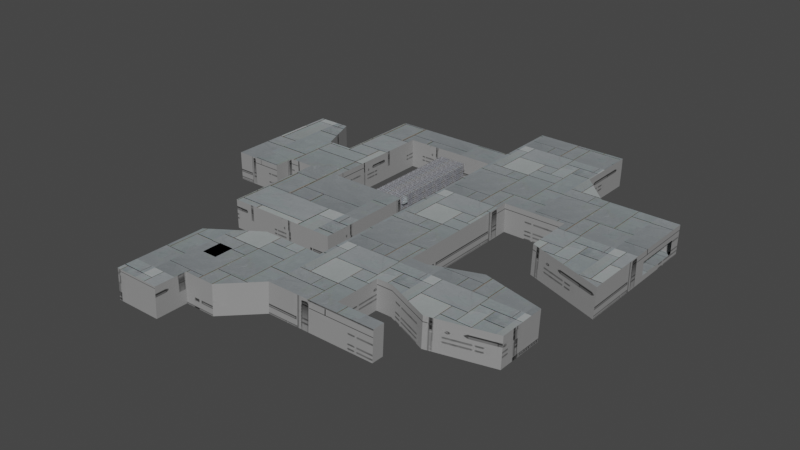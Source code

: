 # Source: Lab.blend  (saved by Blender 3.4.6; exported with 4.5.12 LTS)
import bpy
from mathutils import Matrix  # noqa: F401  (used for matrix-valued properties, if any)

bpy.ops.wm.read_factory_settings(use_empty=True)
scene = bpy.context.scene
scene.name = 'Scene'

# ---- collections
col_collection = bpy.data.collections.new('Collection'); scene.collection.children.link(col_collection)

# ---- images (referenced by path relative to the original .blend; pixels are not part of the script)
import os
ASSET_DIR = os.environ.get("B2B_ASSET_DIR", "")  # directory of the original .blend (textures are referenced by path, not embedded)
HERE = os.path.dirname(os.path.abspath(__file__))  # packed textures are extracted next to this script under _unpacked/

def load_image(name, relpath, width, height, colorspace="sRGB"):
    """Load a texture the original file referenced (path relative to the .blend, or extracted next to this script)."""
    p = next((c for c in (os.path.join(HERE, relpath), os.path.join(ASSET_DIR, relpath)) if relpath and os.path.exists(c)), "")
    if p:
        img = bpy.data.images.load(p, check_existing=True)
        img.name = name
    else:  # same state as the original file: an image datablock whose file is absent (Cycles renders it pink)
        img = bpy.data.images.new(name, width, height)
        img.source = "FILE"
        img.filepath = "//" + (relpath or name)
    img.colorspace_settings.name = colorspace
    return img
img_tiles_png = load_image('tiles.png', '_unpacked/tiles.41fae477.png', 459, 202, 'sRGB')
img_bb01ad42cbb1c703e01b649f49b94cc1_jpg = load_image('bb01ad42cbb1c703e01b649f49b94cc1.jpg', '_unpacked/bb01ad42cbb1c703e01b649f49b94cc1.41ca3262.jpg', 336, 499, 'sRGB')
img_978460518b0c7721d63d74803637e613_jpg = load_image('978460518b0c7721d63d74803637e613.jpg', '_unpacked/978460518b0c7721d63d74803637e613.9b2caef0.jpg', 564, 564, 'sRGB')

# ---- materials (node trees are filled in below, after node groups)
mat_material = bpy.data.materials.new('Material')
mat_material.alpha_threshold = 0.0
mat_material.use_transparent_shadow = False
mat_material.roughness = 0.5
mat_material.line_color = (0.0, 0.0, 0.0, 1.0)
mat_floor = bpy.data.materials.new('Floor')
mat_floor.use_transparent_shadow = False
mat_walls = bpy.data.materials.new('Walls')
mat_walls.use_transparent_shadow = False

# ---- node groups
ng_auto_smooth = bpy.data.node_groups.new('Auto Smooth', 'GeometryNodeTree')
_s = ng_auto_smooth.interface.new_socket(name='Geometry', in_out='OUTPUT', socket_type='NodeSocketGeometry')
_s = ng_auto_smooth.interface.new_socket(name='Geometry', in_out='INPUT', socket_type='NodeSocketGeometry')
_s = ng_auto_smooth.interface.new_socket(name='Angle', in_out='INPUT', socket_type='NodeSocketFloat')
_s.subtype = 'ANGLE'
_s.min_value = 0.0
_s.max_value = 3.142
ng_auto_smooth.is_modifier = True
_N = ng_auto_smooth.nodes; _L = ng_auto_smooth.links
n0 = _N.new('NodeGroupOutput'); n0.name = 'Group Output'; n0.location = (480, -100)
n1 = _N.new('NodeGroupInput'); n1.name = 'Group Input'; n1.location = (-420, -300)
n2 = _N.new('NodeGroupInput'); n2.name = 'Group Input.001'; n2.location = (-60, -100)
n3 = _N.new('GeometryNodeSetShadeSmooth'); n3.name = 'Set Shade Smooth'; n3.location = (120, -100)
n3.domain = 'EDGE'
n4 = _N.new('GeometryNodeSetShadeSmooth'); n4.name = 'Set Shade Smooth.001'; n4.location = (300, -100)
n5 = _N.new('GeometryNodeInputMeshEdgeAngle'); n5.name = 'Edge Angle'; n5.location = (-420, -220)
n6 = _N.new('GeometryNodeInputEdgeSmooth'); n6.name = 'Is Edge Smooth'; n6.location = (-60, -160)
n7 = _N.new('GeometryNodeInputShadeSmooth'); n7.name = 'Is Face Smooth'; n7.location = (-240, -340)
n8 = _N.new('FunctionNodeBooleanMath'); n8.name = 'Boolean Math'; n8.location = (-60, -220)
n9 = _N.new('FunctionNodeCompare'); n9.name = 'Compare'; n9.location = (-240, -180)
n9.operation = 'LESS_EQUAL'
_L.new(n5.outputs[0], n9.inputs[0])
_L.new(n4.outputs[0], n0.inputs[0])
_L.new(n1.outputs[1], n9.inputs[1])
_L.new(n9.outputs[0], n8.inputs[0])
_L.new(n7.outputs[0], n8.inputs[1])
_L.new(n2.outputs[0], n3.inputs[0])
_L.new(n6.outputs[0], n3.inputs[1])
_L.new(n3.outputs[0], n4.inputs[0])
_L.new(n8.outputs[0], n3.inputs[2])
n0.is_active_output = True

# ---- material node trees
mat_material.use_nodes = True; mat_material.node_tree.nodes.clear()
_N = mat_material.node_tree.nodes; _L = mat_material.node_tree.links
n0 = _N.new('ShaderNodeOutputMaterial'); n0.name = 'Material Output'; n0.location = (300, 300)
n1 = _N.new('ShaderNodeTexImage'); n1.name = 'Image Texture'; n1.location = (-370, 213)
n1.image = img_tiles_png
n2 = _N.new('ShaderNodeBsdfPrincipled'); n2.name = 'Principled BSDF'; n2.location = (20, 282)
n2.distribution = 'GGX'
n2.subsurface_method = 'RANDOM_WALK_SKIN'
n2.inputs[1].default_value = 0.6591
n2.inputs[2].default_value = 0.0
n2.inputs[3].default_value = 1.45
n2.inputs[13].default_value = 0.0
n2.inputs[27].default_value = (0.0, 0.0, 0.0, 1.0)
n2.inputs[28].default_value = 1.0
_L.new(n2.outputs[0], n0.inputs[0])
_L.new(n1.outputs[0], n2.inputs[0])
n0.is_active_output = True
mat_floor.use_nodes = True; mat_floor.node_tree.nodes.clear()
_N = mat_floor.node_tree.nodes; _L = mat_floor.node_tree.links
n0 = _N.new('ShaderNodeBsdfPrincipled'); n0.name = 'Principled BSDF'; n0.location = (10, 300)
n0.distribution = 'GGX'
n0.subsurface_method = 'RANDOM_WALK_SKIN'
n0.inputs[2].default_value = 0.7455
n0.inputs[3].default_value = 1.45
n0.inputs[13].default_value = 0.0
n0.inputs[27].default_value = (0.0, 0.0, 0.0, 1.0)
n0.inputs[28].default_value = 1.0
n1 = _N.new('ShaderNodeOutputMaterial'); n1.name = 'Material Output'; n1.location = (300, 300)
n2 = _N.new('ShaderNodeTexImage'); n2.name = 'Image Texture'; n2.location = (-307, 158)
n2.image = img_bb01ad42cbb1c703e01b649f49b94cc1_jpg
n2.interpolation = 'Closest'
_L.new(n0.outputs[0], n1.inputs[0])
_L.new(n2.outputs[0], n0.inputs[0])
n1.is_active_output = True
mat_walls.use_nodes = True; mat_walls.node_tree.nodes.clear()
_N = mat_walls.node_tree.nodes; _L = mat_walls.node_tree.links
n0 = _N.new('ShaderNodeBsdfPrincipled'); n0.name = 'Principled BSDF'; n0.location = (10, 300)
n0.distribution = 'GGX'
n0.subsurface_method = 'RANDOM_WALK_SKIN'
n0.inputs[3].default_value = 1.45
n0.inputs[27].default_value = (0.0, 0.0, 0.0, 1.0)
n0.inputs[28].default_value = 1.0
n1 = _N.new('ShaderNodeOutputMaterial'); n1.name = 'Material Output'; n1.location = (300, 300)
n2 = _N.new('ShaderNodeTexImage'); n2.name = 'Image Texture'; n2.location = (-377, 189)
n2.image = img_978460518b0c7721d63d74803637e613_jpg
_L.new(n0.outputs[0], n1.inputs[0])
_L.new(n2.outputs[0], n0.inputs[0])
n1.is_active_output = True

# ---- world
world_world = bpy.data.worlds.new('World'); scene.world = world_world
world_world.use_nodes = True; world_world.node_tree.nodes.clear()
_N = world_world.node_tree.nodes; _L = world_world.node_tree.links
n0 = _N.new('ShaderNodeOutputWorld'); n0.name = 'World Output'; n0.location = (300, 300)
n1 = _N.new('ShaderNodeBackground'); n1.name = 'Background'; n1.location = (10, 300)
n1.inputs[0].default_value = (0.05088, 0.05088, 0.05088, 1.0)
_L.new(n1.outputs[0], n0.inputs[0])
n0.is_active_output = True
world_world.color = (0.05088, 0.05088, 0.05088)
world_world.use_sun_shadow = False
world_world.sun_shadow_jitter_overblur = 0.0

# ---- meshes
me_plane = bpy.data.meshes.new('Plane')
me_plane.from_pydata([(-4.633, -2.357, 0.5589), (-0.4486, -2.357, 0.5589), (-4.633, 1.201, 0.5589), (-0.4486, 1.201, 0.5589), (-2.123, -2.357, 0.5589), (-2.123, 1.201, 0.5589), (-4.633, 3.867, 0.5589), (-3.168, 3.867, 0.5589), (-4.633, -0.578, 0.5589), (-0.4486, -0.578, 0.5589), (-2.123, -0.578, 0.5589), (-4.633, -3.69, 0.5589), (-2.123, -3.69, 0.5589), (-5.328, -2.357, 0.5589), (-5.328, 1.201, 0.5589), (-5.328, 3.867, 0.5589), (-5.328, -0.578, 0.5589), (-5.328, -3.69, 0.5589), (-5.328, -2.357, 2.403), (-5.328, 1.201, 2.403), (-5.328, 3.867, 2.403), (-5.328, -0.578, 2.403), (-5.328, -3.69, 2.403), (-4.633, 3.867, 2.403), (-3.168, 3.867, 2.403), (1.778, -2.357, 0.5589), (1.778, 1.201, 0.5589), (1.778, -0.578, 0.5589), (-0.4486, -8.56, 0.5589), (1.778, -8.56, 0.5589), (6.75, -2.353, 0.5589), (6.75, -8.56, 0.5589), (-0.4486, 6.813, 0.5589), (1.778, 6.813, 0.5589), (-0.4486, 4.849, 0.5589), (1.778, 4.849, 0.5589), (7.822, 6.813, 0.5589), (7.822, 4.849, 0.5589), (-2.123, -2.357, 2.403), (-2.123, 1.201, 2.403), (-3.168, 3.867, 2.403), (-4.633, -3.69, 2.403), (-2.123, -3.69, 2.403), (-0.4486, -2.357, 2.403), (-0.4486, -8.56, 2.403), (-0.4486, 1.201, 2.403), (-0.4486, 6.813, 2.403), (1.778, 6.813, 2.403), (-0.4486, 4.849, 2.403), (7.822, 6.868, 2.403), (1.778, -2.357, 2.403), (1.778, 1.201, 2.403), (1.778, -0.578, 2.403), (6.75, -2.353, 2.403), (1.778, 4.849, 2.403), (7.822, 4.904, 2.403), (1.778, -8.56, 2.403), (6.75, -8.56, 2.403), (13.82, 6.813, 0.5589), (15.82, 4.849, 0.5589), (7.822, 10.81, 0.5589), (13.82, 10.81, 0.5589), (7.822, 0.959, 0.5589), (15.82, 0.959, 0.5589), (20.82, 4.849, 0.5589), (20.82, 0.959, 0.5589), (15.82, -2.245, 0.5589), (20.82, -4.057, 0.5589), (10.82, 6.813, 0.5589), (11.82, 4.849, 0.5589), (10.82, 10.81, 0.5589), (11.82, 0.959, 0.5589), (7.822, -14.15, 0.5589), (11.82, -14.15, 0.5589), (7.822, -7.651, 0.5589), (11.82, -7.651, 0.5589), (7.822, -10.4, 0.5589), (11.82, -10.41, 0.5589), (12.82, -7.651, 0.5589), (12.82, -10.41, 0.5589), (15.82, -6.574, 0.5589), (15.82, -11.7, 0.5589), (19.82, -7.565, 0.5589), (19.82, -10.71, 0.5589), (5.822, -10.39, 0.5589), (11.82, -13.39, 0.5589), (5.822, -14.15, 0.5589), (4.822, -10.39, 0.5589), (5.822, -16.15, 0.5589), (3.822, -16.15, 0.5589), (3.822, -10.39, 0.5589), (0.8221, -16.15, 0.5589), (0.8221, -12.39, 0.5589), (3.822, -18.15, 0.5589), (0.8221, -18.15, 0.5589), (14.82, -14.15, 0.5589), (14.82, -13.39, 0.5589), (3.822, -12.81, 0.5589), (3.822, -14.03, 0.5589), (2.853, -12.81, 0.5589), (2.853, -14.03, 0.5589), (3.822, -12.81, 2.403), (3.822, -14.03, 2.403), (2.853, -12.81, 2.403), (2.853, -14.03, 2.403), (13.82, 6.923, 2.403), (15.82, 4.959, 2.403), (7.822, 10.92, 2.403), (13.82, 10.92, 2.403), (7.822, 0.959, 2.403), (15.82, 0.959, 2.403), (20.82, 4.959, 2.403), (20.82, 0.959, 2.403), (15.82, -2.135, 2.403), (20.82, -3.947, 2.403), (10.82, 10.92, 2.403), (11.82, 0.959, 2.403), (7.822, -14.04, 2.403), (11.82, -14.04, 2.403), (7.822, -7.541, 2.403), (11.82, -7.541, 2.403), (7.822, -10.29, 2.403), (11.82, -10.3, 2.403), (12.82, -7.541, 2.403), (12.82, -10.3, 2.403), (15.82, -6.464, 2.403), (15.82, -11.59, 2.403), (19.82, -7.455, 2.403), (19.82, -10.6, 2.403), (5.822, -10.28, 2.403), (11.82, -13.28, 2.403), (4.822, -10.28, 2.403), (5.822, -16.04, 2.403), (3.822, -16.04, 2.403), (3.822, -10.28, 2.403), (0.8221, -16.04, 2.403), (0.8221, -12.28, 2.403), (3.822, -18.04, 2.403), (0.8221, -18.04, 2.403), (14.82, -14.04, 2.403), (14.82, -13.28, 2.403), (4.856, -2.353, 0.5589), (4.856, -8.56, 0.5589), (4.856, -2.353, 2.403), (4.856, -8.56, 2.403), (6.75, 3.736, 0.5589), (4.856, 3.736, 0.5589), (6.75, 3.736, 2.403), (4.856, 3.736, 2.403), (4.856, 1.379, 0.5589), (4.856, 0.8784, 0.5589), (5.94, 1.379, 0.5589), (5.94, 0.8784, 0.5589), (4.856, 1.379, 2.061), (4.856, 0.8784, 2.061), (5.94, 1.379, 2.061), (5.94, 0.8784, 2.061), (4.856, -0.4918, 0.5589), (4.856, -0.8876, 0.5589), (5.94, -0.4918, 0.5589), (5.94, -0.8876, 0.5589), (4.856, -0.4918, 2.061), (4.856, -0.8876, 2.061), (5.94, -0.4918, 2.061), (5.94, -0.8876, 2.061), (4.856, 2.906, 0.5589), (4.856, 2.503, 0.5589), (5.94, 2.503, 0.5589), (5.94, 2.906, 0.5589), (4.856, 2.906, 2.061), (4.856, 2.503, 2.061), (5.94, 2.503, 2.061), (5.94, 2.906, 2.061), (5.94, -0.4918, 1.859), (5.94, -0.8876, 1.859), (5.94, 1.379, 1.859), (5.94, 0.8784, 1.859), (5.94, 2.906, 1.859), (5.94, 2.503, 1.859), (6.75, -2.353, 2.403), (4.856, -2.353, 2.403), (6.75, 3.943, 2.403), (4.856, 3.943, 2.403), (4.856, -1.952, 0.5261), (4.856, -2.353, 0.5261), (5.54, -1.952, 0.5261), (5.54, -2.353, 0.5261), (4.856, -1.952, 2.061), (4.856, -2.353, 2.061), (5.54, -1.952, 2.061), (5.54, -2.353, 2.061), (5.54, -1.952, 1.859), (5.54, -2.353, 1.859), (6.946, -1.952, 2.061), (6.946, -2.353, 2.061), (4.856, -1.952, 2.421), (5.54, -1.952, 2.421), (6.946, -1.952, 2.421), (6.432, -8.56, 0.5589), (-5.328, 1.201, 1.948), (-5.328, 3.867, 1.948), (-5.328, 3.867, 1.073), (-5.328, 1.201, 1.133), (-5.328, 3.593, 1.948), (-5.328, 3.593, 1.133), (-5.328, 3.593, 0.5589), (-5.328, 3.593, 2.403), (-5.328, -2.357, 1.898), (-5.328, -2.357, 1.133), (-5.328, -0.578, 1.898), (-5.328, -0.578, 1.133), (-5.328, -3.056, 1.898), (-5.328, -3.056, 1.133), (1.778, 6.813, 1.845), (-0.4486, 6.813, 1.845), (3.503, 6.829, 1.845), (1.778, 6.813, 1.037), (-0.4486, 6.813, 1.037), (3.503, 6.813, 1.037), (0.01513, 6.813, 1.037), (0.01513, 6.813, 1.845), (20.82, 0.959, 1.752), (20.82, 4.135, 1.752), (20.82, 0.959, 0.8982), (20.82, 4.135, 0.8982)], [(184, 183)], [(10, 9, 3, 5), (8, 10, 5, 2), (2, 5, 7, 6), (0, 4, 10, 8), (4, 1, 9, 10), (4, 0, 11, 12), (8, 2, 14, 16), (11, 0, 13, 17), (0, 8, 16, 13), (2, 6, 15, 205, 14), (16, 14, 202, 199, 19, 21, 209, 210), (13, 16, 210, 208), (17, 13, 208, 212, 211, 207, 18, 22), (14, 205, 204, 202), (6, 7, 24, 23), (6, 23, 20, 200, 201, 15), (9, 1, 25, 27), (3, 9, 27, 26), (25, 1, 28, 29), (34, 35, 33, 32), (3, 26, 35, 34), (33, 35, 37, 36), (4, 12, 42, 38), (12, 11, 41, 42), (7, 5, 39, 40), (11, 17, 22, 41), (28, 1, 43, 44), (32, 33, 216, 219, 217), (33, 36, 49, 215, 218, 216), (34, 32, 217, 214, 46, 48), (3, 34, 48, 45), (26, 27, 52, 51), (27, 25, 50, 52), (37, 35, 54, 55), (35, 26, 51, 54), (1, 4, 38, 43), (3, 45, 39, 5), (142, 29, 56, 144), (29, 28, 44, 56), (31, 57, 53, 30), (144, 143, 53, 57), (68, 69, 59, 58), (68, 58, 61, 70), (69, 37, 62, 71), (59, 63, 65, 64), (65, 63, 66, 67), (59, 69, 71, 63), (36, 68, 70, 60), (36, 37, 69, 68), (85, 84, 72, 73), (71, 62, 74, 75), (75, 74, 76, 77), (75, 77, 79, 78), (78, 79, 81, 80), (80, 81, 83, 82), (77, 76, 84, 85), (72, 84, 87, 86), (72, 86, 89, 88), (86, 87, 90, 97, 98, 89), (89, 98, 100, 99, 97, 90, 92, 91), (89, 91, 94, 93), (85, 73, 95, 96), (101, 103, 104, 102), (99, 100, 104, 103), (98, 97, 101, 102), (100, 98, 102, 104), (97, 99, 103, 101), (61, 58, 105, 108), (79, 77, 122, 124), (85, 96, 140, 130), (63, 71, 116, 110), (75, 78, 123, 120), (88, 89, 133, 132), (37, 55, 109, 62), (81, 79, 124, 126), (73, 72, 117, 118), (72, 88, 132, 117), (64, 65, 223, 224, 222, 111), (78, 80, 125, 123), (90, 87, 131, 134), (59, 64, 111, 106), (82, 83, 128, 127), (71, 75, 120, 116), (91, 92, 136, 135), (83, 81, 126, 128), (74, 62, 109, 119), (92, 90, 134, 136), (67, 66, 113, 114), (80, 82, 127, 125), (65, 67, 114, 112, 221, 223), (84, 76, 121, 129), (58, 59, 106, 105), (93, 94, 138, 137), (66, 63, 110, 113), (76, 74, 119, 121), (94, 91, 135, 138), (77, 85, 130, 122), (89, 93, 137, 133), (60, 70, 115, 107), (96, 95, 139, 140), (70, 61, 108, 115), (87, 84, 129, 131), (36, 60, 107, 49), (95, 73, 118, 139), (21, 19, 206, 20, 23, 24, 40, 39, 45, 48, 46, 47, 49, 55, 54, 51, 52, 50, 143, 144, 56, 44, 43, 38, 42, 41, 22, 18), (31, 198, 142, 144, 57), (25, 141, 143, 50), (25, 29, 142, 141), (146, 145, 147, 148), (154, 156, 155, 153), (176, 175, 155, 156), (149, 150, 154, 153), (150, 152, 176, 156, 154), (151, 149, 153, 155, 175), (162, 164, 163, 161), (174, 173, 163, 164), (157, 158, 162, 161), (158, 160, 174, 164, 162), (159, 157, 161, 163, 173), (170, 171, 172, 169), (168, 165, 169, 172, 177), (166, 167, 178, 171, 170), (178, 177, 172, 171), (165, 166, 170, 169), (170, 169, 165, 146, 148, 143, 141, 158, 162, 161, 157, 150, 154, 153, 149, 166), (145, 30, 53, 147), (160, 159, 173, 174), (152, 151, 175, 176), (167, 168, 177, 178), (53, 143, 180, 179), (179, 180, 182, 181), (188, 190, 189, 187), (192, 191, 189, 190), (185, 183, 187, 189, 191), (186, 185, 191, 192), (190, 189, 193, 194), (141, 142, 198, 30), (184, 186, 192, 190, 188), (194, 179, 180, 188, 190), (193, 189, 196, 197), (189, 187, 195, 196), (198, 31, 30), (145, 146, 165, 168, 167, 166, 149, 151, 152, 150, 157, 159, 160, 158, 141, 30), (185, 186, 183), (199, 203, 206, 19), (204, 205, 15, 201), (203, 204, 201, 200), (206, 203, 200, 20), (207, 209, 21, 18), (213, 215, 49, 47), (214, 220, 213, 47, 46), (111, 222, 221, 112), (217, 219, 220, 214), (49, 107, 115, 108, 105, 106, 111, 112, 114, 113, 110, 116, 120, 123, 125, 127, 128, 126, 124, 122, 130, 140, 139, 118, 117, 132, 133, 137, 138, 135, 136, 134, 131, 129, 121, 119, 109, 55)])
me_plane.polygons.foreach_set('use_smooth', [1, 1, 1, 1, 1, 1, 1, 1, 1, 1, 1, 1, 1, 1, 1, 1, 1, 1, 1, 1, 1, 1, 1, 1, 1, 1, 1, 1, 1, 1, 1, 1, 1, 1, 1, 1, 1, 1, 1, 1, 1, 1, 1, 1, 1, 1, 1, 1, 1, 1, 1, 1, 1, 1, 1, 1, 1, 1, 1, 1, 1, 1, 1, 1, 1, 1, 1, 1, 1, 1, 1, 1, 1, 1, 1, 1, 1, 1, 1, 1, 1, 1, 1, 1, 1, 1, 1, 1, 1, 1, 1, 1, 1, 1, 1, 1, 1, 1, 1, 1, 1, 1, 1, 1, 1, 1, 1, 1, 1, 1, 1, 1, 1, 1, 1, 1, 1, 1, 1, 1, 1, 1, 1, 1, 1, 1, 1, 1, 1, 1, 1, 1, 1, 1, 1, 1, 1, 1, 0, 1, 1, 1, 1, 1, 1, 1, 1, 1, 1, 1, 1, 1, 1, 1])
me_plane.polygons.foreach_set('material_index', [1, 1, 1, 1, 1, 1, 1, 1, 1, 1, 2, 2, 2, 2, 2, 2, 1, 1, 1, 1, 1, 1, 2, 2, 2, 2, 2, 2, 2, 2, 2, 2, 2, 2, 2, 2, 2, 2, 2, 2, 1, 1, 1, 1, 1, 1, 1, 1, 1, 1, 1, 1, 1, 1, 1, 1, 1, 1, 1, 1, 1, 1, 0, 0, 0, 0, 0, 2, 2, 2, 2, 2, 2, 2, 2, 2, 2, 2, 2, 2, 2, 2, 2, 2, 2, 2, 2, 2, 2, 2, 2, 2, 2, 2, 2, 2, 2, 2, 2, 2, 2, 2, 2, 2, 1, 2, 2, 1, 0, 1, 0, 0, 0, 0, 1, 0, 0, 0, 0, 1, 0, 0, 0, 0, 0, 0, 0, 0, 0, 1, 0, 1, 0, 0, 0, 1, 1, 0, 0, 1, 1, 1, 0, 0, 2, 2, 2, 2, 2, 2, 2, 2, 2, 1])
_uv = me_plane.uv_layers.new(name='UVMap')
_uv.uv.foreach_set('vector', [-0.7983, 1.302, -0.4742, 1.302, -0.4742, 1.771, -0.7983, 1.771, 0.0009091, 0.564, 0.4867, 0.564, 0.4867, 1.033, 0.0009091, 1.033, -0.2637, 1.771, 0.2221, 1.771, 0.01982, 2.473, -0.2637, 2.473, -4.232, 1.139, -3.746, 1.139, -3.746, 1.607, -4.232, 1.607, -0.7983, 0.8334, -0.4742, 0.8334, -0.4742, 1.302, -0.7983, 1.302, -0.7983, 0.8334, -1.284, 0.8334, -1.284, 0.4821, -0.7983, 0.4821, -1.284, 1.302, -1.284, 1.771, -1.419, 1.771, -1.419, 1.302, -1.284, 0.4821, -1.284, 0.8334, -1.419, 0.8334, -1.419, 0.4821, -1.284, 0.8334, -1.284, 1.302, -1.419, 1.302, -1.419, 0.8334, -1.284, 1.771, -1.284, 2.473, -1.419, 2.473, -1.419, 2.401, -1.419, 1.771, 0.8207, 1.04, 0.968, 1.04, 0.968, 1.081, 0.968, 1.138, 0.968, 1.17, 0.8207, 1.17, 0.8207, 1.135, 0.8207, 1.081, 0.6734, 1.04, 0.8207, 1.04, 0.8207, 1.081, 0.6734, 1.081, 0.563, 1.04, 0.6734, 1.04, 0.6734, 1.081, 0.6156, 1.081, 0.6156, 1.135, 0.6734, 1.135, 0.6734, 1.17, 0.563, 1.17, 0.968, 1.04, 1.166, 1.04, 1.166, 1.081, 0.968, 1.081, -0.3815, 1.04, -0.2603, 1.04, -0.2603, 1.17, -0.3815, 1.17, -0.3815, 1.04, -0.3815, 1.17, -0.4391, 1.17, -0.4391, 1.138, -0.4391, 1.076, -0.4391, 1.04, -0.4742, 1.302, -0.4742, 0.8334, -0.04316, 0.8334, -0.04316, 1.302, -0.4742, 1.771, -0.4742, 1.302, -0.04316, 1.302, -0.04316, 1.771, 0.5616, 1.546, 0.1305, 1.546, 0.1305, -0.08852, 0.5616, -0.08852, -0.4742, 2.732, -0.04316, 2.732, -0.04316, 3.25, -0.4742, 3.25, 0.2061, 1.949, 0.6371, 1.949, 0.6371, 2.91, 0.2061, 2.91, -0.04316, 3.25, -0.04316, 2.732, 1.127, 2.732, 1.127, 3.25, 0.6734, 1.04, 0.563, 1.04, 0.563, 1.17, 0.6734, 1.17, -0.1737, 1.04, -0.3815, 1.04, -0.3815, 1.17, -0.1737, 1.17, 1.189, 1.04, 0.968, 1.04, 0.968, 1.17, 1.189, 1.17, -0.3815, 1.04, -0.4391, 1.04, -0.4391, 1.17, -0.3815, 1.17, 0.1598, 1.04, 0.6734, 1.04, 0.6734, 1.17, 0.1598, 1.17, -0.03507, 1.04, 0.1493, 1.04, 0.1493, 1.074, 0.00333, 1.074, -0.03507, 1.074, 0.1493, 1.04, 0.6498, 1.04, 0.6498, 1.17, 0.2921, 1.131, 0.2921, 1.074, 0.1493, 1.074, 1.27, 1.04, 1.433, 1.04, 1.433, 1.074, 1.433, 1.131, 1.433, 1.17, 1.27, 1.17, 0.968, 1.04, 1.27, 1.04, 1.27, 1.17, 0.968, 1.17, 0.968, 1.04, 0.8207, 1.04, 0.8207, 1.17, 0.968, 1.17, 0.8207, 1.04, 0.6734, 1.04, 0.6734, 1.17, 0.8207, 1.17, 0.6498, 1.04, 0.1493, 1.04, 0.1493, 1.17, 0.6498, 1.17, 1.27, 1.04, 0.968, 1.04, 0.968, 1.17, 1.27, 1.17, -0.03507, 1.04, -0.1737, 1.04, -0.1737, 1.17, -0.03507, 1.17, -0.03507, 1.04, -0.03507, 1.17, -0.1737, 1.17, -0.1737, 1.04, 0.4042, 1.04, 0.1493, 1.04, 0.1493, 1.17, 0.4042, 1.17, 0.1493, 1.04, -0.03507, 1.04, -0.03507, 1.17, 0.1493, 1.17, 0.1598, 1.04, 0.1598, 1.17, 0.6738, 1.17, 0.6738, 1.04, 0.084, -0.2449, 0.084, 0.3517, -0.1127, 0.3517, -0.1127, -0.2449, 1.707, 3.25, 1.901, 2.732, 2.675, 2.732, 2.288, 3.25, 1.707, 3.25, 2.288, 3.25, 2.288, 4.303, 1.707, 4.303, 1.901, 2.732, 1.127, 2.732, 1.127, 1.707, 1.901, 1.707, 2.675, 2.732, 2.675, 1.707, 3.643, 1.707, 3.643, 2.732, 3.643, 1.707, 2.675, 1.707, 2.676, 0.8628, 3.643, 0.3855, 2.675, 2.732, 1.901, 2.732, 1.901, 1.707, 2.675, 1.707, 1.127, 3.25, 1.707, 3.25, 1.707, 4.303, 1.127, 4.303, 1.127, 3.25, 1.127, 2.732, 1.901, 2.732, 1.707, 3.25, 1.901, -2.073, 0.7396, -1.283, 1.127, -2.274, 1.901, -2.274, 1.901, 1.707, 1.127, 1.707, 1.127, -0.5615, 1.901, -0.5615, 1.901, -0.5615, 1.127, -0.5615, 1.127, -1.285, 1.901, -1.287, 1.901, -0.5615, 1.901, -1.287, 2.095, -1.287, 2.095, -0.5615, 2.095, -0.5615, 2.095, -1.287, 2.675, -1.629, 2.675, -0.2779, 2.675, -0.2779, 2.675, -1.629, 3.45, -1.368, 3.45, -0.5389, 1.901, -1.287, 1.127, -1.285, 0.7396, -1.283, 1.901, -2.073, 1.127, -2.274, 0.7396, -1.283, 0.5461, -1.283, 0.7396, -2.274, 1.127, -2.274, 0.7396, -2.274, 0.3525, -2.801, 0.7396, -2.801, 0.7396, -2.274, 0.5461, -1.283, 0.3525, -1.283, 0.3525, -1.921, 0.3525, -2.243, 0.3525, -2.801, 0.3525, -2.801, 0.3525, -2.243, 0.1649, -2.243, 0.1649, -1.921, 0.3525, -1.921, 0.3525, -1.283, -0.2282, -1.81, -0.2282, -2.801, 0.3525, -2.801, -0.2282, -2.801, -0.2282, -3.328, 0.3525, -3.328, 1.901, -2.073, 1.901, -2.274, 2.482, -2.274, 2.482, -2.073, 0.7809, -5.358, 0.6225, -5.358, 0.6225, -5.879, 0.7809, -5.879, 0.9873, -1.482, 0.4515, -1.482, 0.4515, 0.3565, 0.9873, 0.3565, 0.4515, -1.482, 0.9873, -1.482, 0.9873, 0.3565, 0.4515, 0.3565, 1.384, -1.482, 1.81, -1.482, 1.81, 0.3565, 1.384, 0.3565, 1.81, -1.482, 1.384, -1.482, 1.384, 0.3565, 1.81, 0.3565, 1.06, 1.04, 0.9146, 1.04, 0.9186, 1.17, 1.064, 1.17, 0.7522, 1.04, 0.7158, 1.04, 0.7158, 1.17, 0.7522, 1.17, 0.7158, 1.04, 0.8251, 1.04, 0.8251, 1.17, 0.7158, 1.17, 0.8615, 1.04, 0.7158, 1.04, 0.7158, 1.17, 0.8615, 1.17, 0.7158, 1.04, 0.7522, 1.04, 0.7522, 1.17, 0.7158, 1.17, 0.4971, 1.048, 0.4243, 1.048, 0.4243, 1.178, 0.4971, 1.178, 1.265, 1.04, 0.5634, 1.132, 0.9406, 1.17, 0.9479, 1.04, 0.8616, 1.04, 0.7522, 1.04, 0.7522, 1.17, 0.8615, 1.17, 0.7158, 1.048, 0.57, 1.048, 0.57, 1.178, 0.7158, 1.178, 0.1507, 1.04, 0.07777, 1.04, 0.08168, 1.17, 0.1546, 1.17, 0.843, 1.04, 0.7013, 1.04, 0.7013, 1.064, 0.817, 1.064, 0.817, 1.124, 0.847, 1.17, 0.7522, 1.04, 0.8615, 1.04, 0.8616, 1.17, 0.7523, 1.17, 0.4243, 1.04, 0.4607, 1.04, 0.4607, 1.17, 0.4243, 1.17, 0.8615, 1.04, 1.044, 1.04, 1.044, 1.17, 0.8615, 1.17, 0.3906, 1.04, 0.276, 1.04, 0.28, 1.17, 0.3946, 1.17, 0.7013, 1.04, 0.3875, 1.04, 0.3915, 1.17, 0.7013, 1.17, 0.07776, 1.04, 0.2149, 1.04, 0.2189, 1.17, 0.08177, 1.17, 1.007, 1.04, 0.8615, 1.04, 0.8616, 1.17, 1.007, 1.17, 0.3875, 1.04, 0.7013, 1.04, 0.7013, 1.17, 0.3915, 1.17, 0.3149, 1.032, 0.4242, 1.04, 0.4243, 1.17, 0.315, 1.162, 1.044, 1.04, 0.8616, 1.04, 0.8616, 1.17, 1.044, 1.17, 0.8616, 1.04, 1.007, 1.04, 1.007, 1.17, 0.8615, 1.17, 0.7013, 1.04, 0.5185, 1.04, 0.5225, 1.17, 0.7013, 1.17, 0.7013, 1.124, 0.7013, 1.064, 0.4971, 1.04, 0.57, 1.04, 0.57, 1.17, 0.4971, 1.17, 0.7887, 1.04, 0.8616, 1.04, 0.8615, 1.17, 0.7886, 1.17, 0.4243, 1.084, 0.3149, 1.084, 0.3149, 1.214, 0.4243, 1.214, 0.5845, 1.04, 0.7013, 1.04, 0.7013, 1.17, 0.5885, 1.17, 0.2875, 1.04, 0.3875, 1.04, 0.3915, 1.17, 0.2915, 1.17, 0.004879, 1.04, 0.07776, 1.04, 0.08177, 1.17, 0.008888, 1.17, 0.2871, 1.04, 0.1784, 1.04, 0.1824, 1.17, 0.2911, 1.17, 0.07776, 1.04, 0.004879, 1.04, 0.008888, 1.17, 0.08177, 1.17, 0.57, 1.04, 0.6793, 1.04, 0.6793, 1.17, 0.57, 1.17, 0.1784, 1.04, 0.1506, 1.04, 0.1546, 1.17, 0.1824, 1.17, 0.6793, 1.04, 0.7887, 1.04, 0.7887, 1.17, 0.6793, 1.17, 0.4607, 1.04, 0.4971, 1.04, 0.4971, 1.17, 0.4607, 1.17, 0.9146, 1.04, 1.06, 1.04, 1.064, 1.17, 0.9166, 1.17, 0.8251, 1.048, 0.7158, 1.048, 0.7158, 1.178, 0.8251, 1.178, 1.142, 0.5286, 1.142, 0.7008, 1.142, 0.9324, 1.142, 0.9589, 1.07, 0.9589, 0.9179, 0.9589, 0.9179, 0.9589, 0.8093, 0.7008, 0.6354, 0.7008, 0.6354, 1.054, 0.6354, 1.244, 0.404, 1.244, -0.224, 1.244, -0.224, 1.054, 0.404, 1.054, 0.404, 0.7008, 0.404, 0.5286, 0.404, 0.3564, 0.08487, 0.3563, 0.08438, -0.2443, 0.404, -0.2442, 0.6354, -0.2442, 0.6354, 0.3564, 0.8093, 0.3564, 0.8093, 0.2273, 1.07, 0.2273, 1.142, 0.2273, 1.142, 0.3564, 0.561, 1.04, 0.5346, 1.04, 0.4042, 1.04, 0.4042, 1.17, 0.561, 1.17, 0.1493, 1.04, 0.4042, 1.04, 0.4042, 1.17, 0.1493, 1.17, -1.479, 1.47, -1.479, -0.1649, -0.8836, -0.1649, -0.8836, 1.471, 0.3246, -2.515, 2.378, -2.515, 2.378, 2.028, 0.3246, 2.028, -1.34, 2.063, 1.387, 2.063, 1.387, 3.323, -1.34, 3.323, 1.156, 1.574, 1.71, 1.574, 1.71, 2.082, 1.156, 2.082, 0.5048, 0.2235, 0.4487, 0.2235, 0.4487, 0.6061, 0.5048, 0.6061, -0.2404, -1.698, 0.9595, -1.698, 0.9595, 1.574, 0.9595, 2.082, -0.2404, 2.082, 0.9595, -1.698, -0.2404, -1.698, -0.2404, 2.082, 0.9595, 2.082, 0.9595, 1.574, -1.34, -2.381, 1.387, -2.381, 1.387, -1.385, -1.34, -1.385, -0.7997, 1.574, -0.3614, 1.574, -0.3614, 2.082, -0.7997, 2.082, 0.2951, 0.2235, 0.2507, 0.2235, 0.2507, 0.6061, 0.2951, 0.6061, -0.2404, -1.698, 0.9595, -1.698, 0.9595, 1.574, 0.9595, 2.082, -0.2404, 2.082, 0.9595, -1.698, -0.2404, -1.698, -0.2404, 2.082, 0.9595, 2.082, 0.9595, 1.574, -0.3266, -0.681, 0.4707, -0.681, 0.4707, -0.681, -0.3266, -0.681, 0.9595, -1.698, -0.2404, -1.698, -0.2404, 2.082, 0.9595, 2.082, 0.9595, 1.574, -0.2404, -1.698, 0.9595, -1.698, 0.9595, 1.574, 0.9595, 2.082, -0.2404, 2.082, 2.956, 1.574, 3.402, 1.574, 3.402, 2.082, 2.956, 2.082, 0.6761, 0.2235, 0.6309, 0.2235, 0.6309, 0.6061, 0.6761, 0.6061, 2.087, 1.186, 2.524, 1.186, 2.524, -2.515, 3.424, -2.515, 3.424, 2.028, -3.178, 2.028, -3.178, -2.515, -1.59, -2.515, -1.59, 1.186, -1.161, 1.186, -1.161, -2.515, 0.3252, -2.515, 0.3252, 1.186, 0.8681, 1.186, 0.8681, -2.515, 2.087, -2.515, 3.424, -2.515, -3.178, -2.515, -3.178, 2.028, 3.424, 2.028, -0.7997, -1.698, -0.3614, -1.698, -0.3614, 1.574, -0.7997, 1.574, 1.156, -1.698, 1.71, -1.698, 1.71, 1.574, 1.156, 1.574, 2.956, -1.698, 3.402, -1.698, 3.402, 1.574, 2.956, 1.574, -0.1127, 0.3517, 0.084, 0.3517, 0.084, 0.3517, -0.1127, 0.3517, 2.116, -6.915, 0.349, -6.915, 0.349, 6.439, 2.116, 6.439, -0.3266, -0.681, 0.1764, -0.681, 0.1764, -0.681, -0.3266, -0.681, -2.422, 1.574, -1.978, 1.574, -1.978, 2.082, -2.422, 2.082, 0.5165, -1.78, -0.2404, -1.78, -0.2404, 2.082, 0.5165, 2.082, 0.5165, 1.574, -2.422, -1.78, -1.978, -1.78, -1.978, 1.574, -2.422, 1.574, -0.6152, 1.364, -0.6152, 2.683, 4.01, 2.683, 4.01, 1.364, 0.5526, 0.8345, 0.5526, -0.8011, 0.8576, -0.8011, 0.9192, 0.8345, -1.221, -2.931, -0.2318, -2.931, -0.2318, 1.454, -0.2318, 2.118, -1.221, 2.118, 1.804, 2.118, 1.52, 3.243, -1.221, 3.243, -1.221, 2.118, -0.2318, 2.118, 4.01, 2.118, -0.6152, 2.118, -0.6152, 3.305, 4.01, 3.305, -0.6152, 2.118, -2.864, 2.118, -2.864, 3.305, -0.6152, 3.305, 0.8576, -0.8011, 0.9192, -0.8011, 0.9192, 0.8345, 1.738, 9.543, -0.6808, 9.543, -0.6808, 7.135, 0.7034, 7.135, 0.7034, 5.965, -0.6808, 5.965, -0.6808, 2.701, 0.7034, 2.701, 0.7034, 1.248, -0.6808, 1.248, -0.6808, -2.729, 0.7034, -2.729, 0.7034, -3.878, -0.6808, -3.878, -0.6808, -8.131, 1.738, -8.131, 0.1924, -6.967, 0.1924, -8.131, -0.6808, -6.967, 0.968, 1.138, 1.166, 1.138, 1.166, 1.17, 0.968, 1.17, 1.166, 1.081, 1.166, 1.04, 1.189, 1.04, 1.189, 1.076, 1.166, 1.138, 1.166, 1.081, 1.189, 1.076, 1.189, 1.138, 1.166, 1.17, 1.166, 1.138, 1.189, 1.138, 1.189, 1.17, 0.6734, 1.135, 0.8207, 1.135, 0.8207, 1.17, 0.6734, 1.17, 0.1493, 1.131, 0.2921, 1.131, 0.6498, 1.17, 0.1493, 1.17, -0.03507, 1.131, 0.00333, 1.131, 0.1493, 1.131, 0.1493, 1.17, -0.03507, 1.17, 0.847, 1.17, 0.817, 1.124, 0.7013, 1.124, 0.7013, 1.17, -0.03507, 1.074, 0.00333, 1.074, 0.00333, 1.131, -0.03507, 1.131, -0.0314, 1.782, -0.0314, 2.26, 0.4927, 2.26, 1.017, 2.26, 1.017, 1.789, 1.366, 1.558, 2.24, 1.558, 2.24, 1.087, 2.239, 0.5102, 1.367, 0.7233, 1.366, 1.087, 0.6674, 1.087, 0.6674, 0.08735, 0.8422, 0.08735, 1.366, 0.214, 2.065, 0.09747, 2.065, -0.2728, 1.366, -0.3893, 0.8422, -0.2367, 0.6674, -0.2367, 0.6674, -0.5876, 1.192, -0.5876, 1.192, -0.6773, 0.6674, -0.6773, -0.0314, -0.6773, -0.3808, -0.9126, -0.7302, -0.9126, -0.7302, -1.148, -1.254, -1.148, -1.254, -0.9126, -1.254, -0.47, -0.7302, -0.2347, -0.5555, -0.2347, -0.3808, -0.2347, -0.0314, -0.2356, -0.0314, 0.08735, -0.0314, 1.087, -0.0314, 1.551])
me_plane.materials.append(mat_material)
me_plane.materials.append(mat_floor)
me_plane.materials.append(mat_walls)
me_plane.use_mirror_y = True
me_plane.update()

# ---- objects
ob_plane = bpy.data.objects.new('Plane', me_plane)

# ---- transforms, parenting, visibility, modifiers, constraints
ob_plane.location = (0.0, 0.0, 0.0)
ob_plane.use_mesh_mirror_y = True
_vg = ob_plane.vertex_groups.new(name='Floor')
_vg = ob_plane.vertex_groups.new(name='Ceiling')
_m = ob_plane.modifiers.new('Auto Smooth', 'NODES')
_m.node_group = ng_auto_smooth
_gi = [s.identifier for s in ng_auto_smooth.interface.items_tree if s.item_type == 'SOCKET' and s.in_out == 'INPUT']
_m[_gi[1]] = 0.5236  # 'Angle'

# ---- collection membership
col_collection.objects.link(ob_plane)

# ---- scene / render settings (as saved in the file)
scene.frame_start = 1; scene.frame_end = 250; scene.frame_set(1)
scene.render.engine = 'BLENDER_EEVEE_NEXT'
scene.cycles.sampling_pattern = 'TABULATED_SOBOL'
scene.cycles.use_light_tree = False
scene.view_settings.view_transform = 'Filmic'
bpy.context.view_layer.update()

# ---- added for rendering (the .blend has no active camera and no usable light): camera, sun
cam_auto = bpy.data.cameras.new('AutoCamera')
cam_auto.lens = 50.0
cam_auto.sensor_width = 36.0
cam_auto.clip_end = 1000.0
ob_auto_camera = bpy.data.objects.new('AutoCamera', cam_auto)
scene.collection.objects.link(ob_auto_camera)
ob_auto_camera.location = (43.9698, -47.0808, 30.4518)
ob_auto_camera.rotation_euler = (1.09748, -7.21219e-08, 0.694738)
scene.camera = ob_auto_camera
light_auto_sun = bpy.data.lights.new('AutoSun', 'SUN')
light_auto_sun.energy = 3.0
light_auto_sun.angle = 0.0523599
ob_auto_sun = bpy.data.objects.new('AutoSun', light_auto_sun)
scene.collection.objects.link(ob_auto_sun)
ob_auto_sun.rotation_euler = (0.872665, 0.174533, 0.523599)
bpy.context.view_layer.update()
